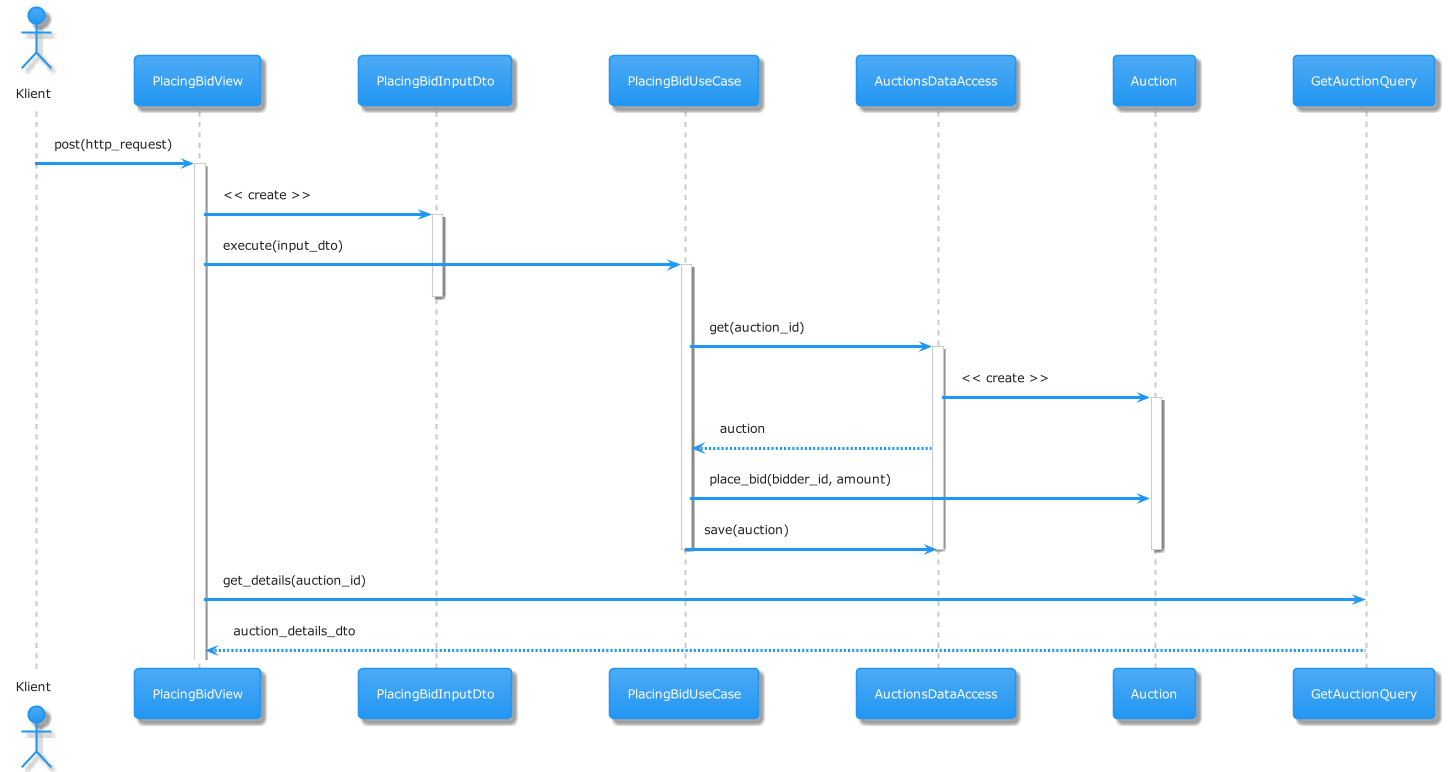

The diagram above was rendered by PlantUML. Its source (embedded in the PNG):
@startuml
!include https://raw.githubusercontent.com/bschwarz/puml-themes/master/themes/materia/puml-theme-materia.puml
actor Klient as client
participant PlacingBidView as view
participant PlacingBidInputDto as input_dto
participant PlacingBidUseCase as use_case
participant AuctionsDataAccess as data_access
participant Auction as auction
participant GetAuctionQuery as query

client -> view: post(http_request)
activate view

view -> input_dto: << create >>
activate input_dto

view -> use_case: execute(input_dto)
activate use_case
deactivate input_dto

use_case -> data_access: get(auction_id)
activate data_access

data_access -> auction: << create >>
activate auction

data_access --> use_case: auction

use_case -> auction: place_bid(bidder_id, amount)

use_case -> data_access: save(auction)
deactivate data_access
deactivate auction
deactivate use_case

view -> query: get_details(auction_id)
query --> view: auction_details_dto

@enduml